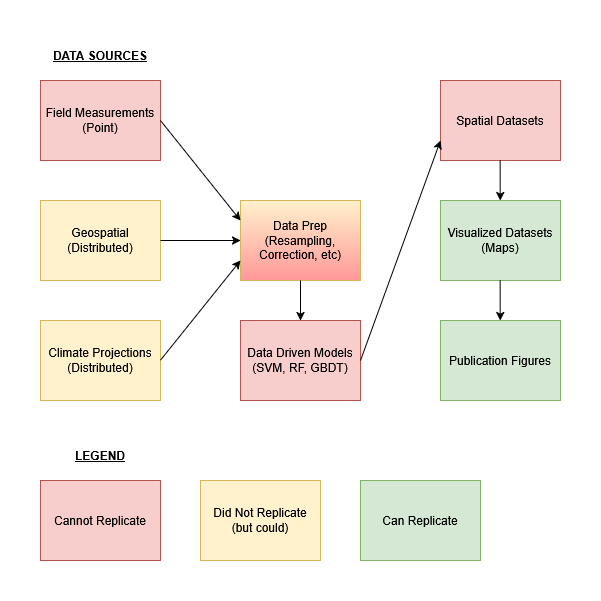

The diagram above was exported from draw.io. Its source (the exported page's mxGraphModel, read from the mxfile embedded in the PNG):
<mxGraphModel dx="1743" dy="965" grid="1" gridSize="10" guides="1" tooltips="1" connect="1" arrows="1" fold="1" page="1" pageScale="1" pageWidth="850" pageHeight="1100" math="0" shadow="0">
  <root>
    <mxCell id="0" />
    <mxCell id="1" parent="0" />
    <mxCell id="6yTEKVukI1YDkyRah1dC-1" parent="1" style="rounded=0;whiteSpace=wrap;html=1;fillColor=#f8cecc;strokeColor=#b85450;" value="&lt;div&gt;Field Measurements&lt;/div&gt;&lt;div&gt;(Point)&lt;/div&gt;" vertex="1">
      <mxGeometry height="80" width="120" x="160" y="200" as="geometry" />
    </mxCell>
    <mxCell id="6yTEKVukI1YDkyRah1dC-2" parent="1" style="rounded=0;whiteSpace=wrap;html=1;fillColor=#fff2cc;strokeColor=#d6b656;" value="&lt;div&gt;Geospatial&lt;/div&gt;(Distributed)" vertex="1">
      <mxGeometry height="80" width="120" x="160" y="320" as="geometry" />
    </mxCell>
    <mxCell id="6yTEKVukI1YDkyRah1dC-3" parent="1" style="rounded=0;whiteSpace=wrap;html=1;fillColor=#fff2cc;strokeColor=#d6b656;" value="&lt;div&gt;Climate Projections&lt;/div&gt;&lt;div&gt;(Distributed)&lt;/div&gt;" vertex="1">
      <mxGeometry height="80" width="120" x="160" y="440" as="geometry" />
    </mxCell>
    <mxCell id="6yTEKVukI1YDkyRah1dC-4" parent="1" style="rounded=0;whiteSpace=wrap;html=1;fillColor=#f8cecc;strokeColor=#b85450;" value="Spatial Datasets" vertex="1">
      <mxGeometry height="80" width="120" x="560" y="200" as="geometry" />
    </mxCell>
    <mxCell id="6yTEKVukI1YDkyRah1dC-5" parent="1" style="rounded=0;whiteSpace=wrap;html=1;fillColor=#f8cecc;strokeColor=#b85450;" value="&lt;div&gt;&lt;div&gt;Data Driven Models&lt;/div&gt;&lt;div&gt;(SVM, RF, GBDT)&lt;/div&gt;&lt;/div&gt;" vertex="1">
      <mxGeometry height="80" width="120" x="360" y="440" as="geometry" />
    </mxCell>
    <mxCell id="6yTEKVukI1YDkyRah1dC-6" parent="1" style="rounded=0;whiteSpace=wrap;html=1;fillColor=#d5e8d4;strokeColor=#82b366;" value="&lt;div&gt;Visualized Datasets&lt;/div&gt;&lt;div&gt;(Maps)&lt;/div&gt;" vertex="1">
      <mxGeometry height="80" width="120" x="560" y="320" as="geometry" />
    </mxCell>
    <mxCell id="6yTEKVukI1YDkyRah1dC-7" parent="1" style="rounded=0;whiteSpace=wrap;html=1;fillColor=#d5e8d4;strokeColor=#82b366;" value="Publication Figures" vertex="1">
      <mxGeometry height="80" width="120" x="560" y="440" as="geometry" />
    </mxCell>
    <mxCell id="6yTEKVukI1YDkyRah1dC-9" parent="1" style="rounded=0;whiteSpace=wrap;html=1;fillColor=#fff2cc;strokeColor=#d6b656;fillStyle=auto;gradientColor=#FF9999;" value="&lt;div&gt;Data Prep&lt;/div&gt;&lt;div&gt;(Resampling, Correction, etc)&lt;/div&gt;" vertex="1">
      <mxGeometry height="80" width="120" x="360" y="320" as="geometry" />
    </mxCell>
    <mxCell id="6yTEKVukI1YDkyRah1dC-18" edge="1" parent="1" style="endArrow=classic;html=1;rounded=0;entryX=0;entryY=0.25;entryDx=0;entryDy=0;" target="6yTEKVukI1YDkyRah1dC-9" value="">
      <mxGeometry height="50" relative="1" width="50" as="geometry">
        <mxPoint x="280" y="240" as="sourcePoint" />
        <mxPoint x="330" y="190" as="targetPoint" />
      </mxGeometry>
    </mxCell>
    <mxCell id="6yTEKVukI1YDkyRah1dC-21" edge="1" parent="1" style="endArrow=classic;html=1;rounded=0;entryX=0;entryY=0.5;entryDx=0;entryDy=0;" target="6yTEKVukI1YDkyRah1dC-9" value="">
      <mxGeometry height="50" relative="1" width="50" as="geometry">
        <mxPoint x="280" y="360" as="sourcePoint" />
        <mxPoint x="360" y="460" as="targetPoint" />
      </mxGeometry>
    </mxCell>
    <mxCell id="6yTEKVukI1YDkyRah1dC-22" edge="1" parent="1" style="endArrow=classic;html=1;rounded=0;entryX=0;entryY=0.75;entryDx=0;entryDy=0;" target="6yTEKVukI1YDkyRah1dC-9" value="">
      <mxGeometry height="50" relative="1" width="50" as="geometry">
        <mxPoint x="280" y="479.65999999999997" as="sourcePoint" />
        <mxPoint x="360" y="479.65999999999997" as="targetPoint" />
      </mxGeometry>
    </mxCell>
    <mxCell id="6yTEKVukI1YDkyRah1dC-25" parent="1" style="text;html=1;whiteSpace=wrap;strokeColor=none;fillColor=none;align=center;verticalAlign=middle;rounded=0;fontStyle=5" value="DATA SOURCES" vertex="1">
      <mxGeometry height="30" width="120" x="160" y="160" as="geometry" />
    </mxCell>
    <mxCell id="6yTEKVukI1YDkyRah1dC-26" edge="1" parent="1" style="endArrow=classic;html=1;rounded=0;entryX=0.5;entryY=0;entryDx=0;entryDy=0;" target="6yTEKVukI1YDkyRah1dC-5" value="">
      <mxGeometry height="50" relative="1" width="50" as="geometry">
        <mxPoint x="420" y="400" as="sourcePoint" />
        <mxPoint x="470" y="350" as="targetPoint" />
      </mxGeometry>
    </mxCell>
    <mxCell id="6yTEKVukI1YDkyRah1dC-27" edge="1" parent="1" style="endArrow=classic;html=1;rounded=0;entryX=0.5;entryY=0;entryDx=0;entryDy=0;" value="">
      <mxGeometry height="50" relative="1" width="50" as="geometry">
        <mxPoint x="619.66" y="280" as="sourcePoint" />
        <mxPoint x="619.66" y="320" as="targetPoint" />
      </mxGeometry>
    </mxCell>
    <mxCell id="6yTEKVukI1YDkyRah1dC-28" edge="1" parent="1" style="endArrow=classic;html=1;rounded=0;entryX=0.5;entryY=0;entryDx=0;entryDy=0;" value="">
      <mxGeometry height="50" relative="1" width="50" as="geometry">
        <mxPoint x="619.66" y="400" as="sourcePoint" />
        <mxPoint x="619.66" y="440" as="targetPoint" />
      </mxGeometry>
    </mxCell>
    <mxCell id="6yTEKVukI1YDkyRah1dC-29" edge="1" parent="1" source="6yTEKVukI1YDkyRah1dC-5" style="endArrow=classic;html=1;rounded=0;entryX=0;entryY=0.75;entryDx=0;entryDy=0;exitX=1;exitY=0.5;exitDx=0;exitDy=0;" target="6yTEKVukI1YDkyRah1dC-4" value="">
      <mxGeometry height="50" relative="1" width="50" as="geometry">
        <mxPoint x="500" y="480" as="sourcePoint" />
        <mxPoint x="500" y="520" as="targetPoint" />
      </mxGeometry>
    </mxCell>
    <mxCell id="6yTEKVukI1YDkyRah1dC-30" parent="1" style="rounded=0;whiteSpace=wrap;html=1;fillColor=#f8cecc;strokeColor=#b85450;" value="Cannot Replicate" vertex="1">
      <mxGeometry height="80" width="120" x="160" y="600" as="geometry" />
    </mxCell>
    <mxCell id="6yTEKVukI1YDkyRah1dC-31" parent="1" style="text;html=1;whiteSpace=wrap;strokeColor=none;fillColor=none;align=center;verticalAlign=middle;rounded=0;fontStyle=5" value="LEGEND" vertex="1">
      <mxGeometry height="30" width="120" x="160" y="560" as="geometry" />
    </mxCell>
    <mxCell id="6yTEKVukI1YDkyRah1dC-32" parent="1" style="rounded=0;whiteSpace=wrap;html=1;fillColor=#d5e8d4;strokeColor=#82b366;" value="Can Replicate" vertex="1">
      <mxGeometry height="80" width="120" x="480" y="600" as="geometry" />
    </mxCell>
    <mxCell id="6yTEKVukI1YDkyRah1dC-33" parent="1" style="rounded=0;whiteSpace=wrap;html=1;fillColor=#fff2cc;strokeColor=#d6b656;" value="&lt;div&gt;Did Not Replicate&lt;/div&gt;&lt;div&gt;(but could)&lt;/div&gt;" vertex="1">
      <mxGeometry height="80" width="120" x="320" y="600" as="geometry" />
    </mxCell>
  </root>
</mxGraphModel>